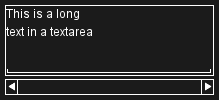

The diagram above was rendered by PlantUML. Its source (embedded in the PNG):
@startsalt
{S-
   This is a long
   text in a textarea
   .
   "                         "
}
@endsalt